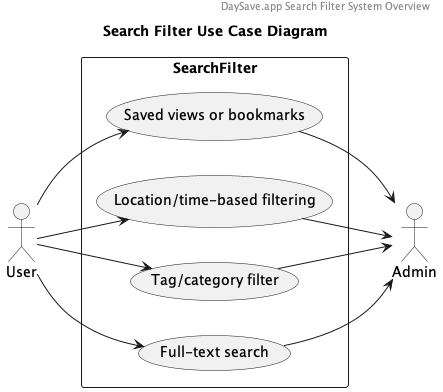

The diagram above was rendered by PlantUML. Its source (embedded in the PNG):
@startuml
header DaySave.app Search Filter System Overview

title Search Filter Use Case Diagram

' Set direction
left to right direction

' Actors
actor User
actor Admin 

' Use case rectangle
rectangle SearchFilter {
  (Full-text search)
  (Tag/category filter)
  (Location/time-based filtering)
  (Saved views or bookmarks)
}

' User associations
User --> (Full-text search)
User --> (Tag/category filter)
User --> (Location/time-based filtering)
User --> (Saved views or bookmarks)

' Admin associations to all use cases
(Full-text search) --> Admin
(Tag/category filter) --> Admin
(Location/time-based filtering) --> Admin
(Saved views or bookmarks) --> Admin


@enduml